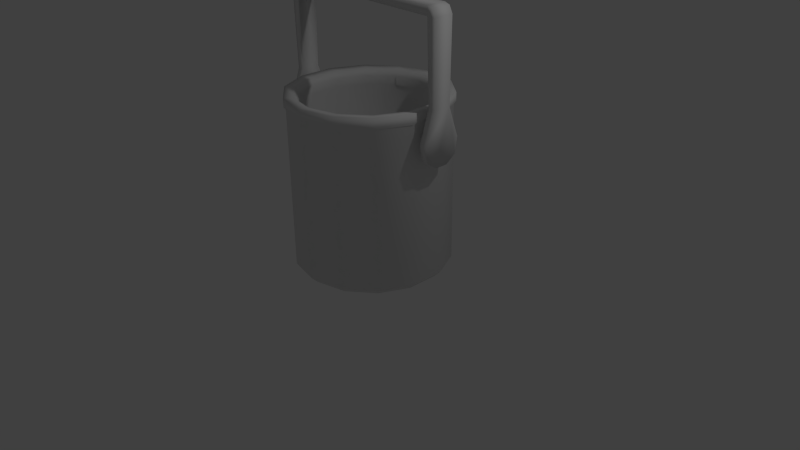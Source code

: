 # Source: melted_metal_picker.blend  (saved by Blender 2.67.0; exported with 4.5.12 LTS)
import bpy
from mathutils import Matrix  # noqa: F401  (used for matrix-valued properties, if any)

bpy.ops.wm.read_factory_settings(use_empty=True)
scene = bpy.context.scene
scene.name = 'Scene'

# ---- collections
col_collection_1 = bpy.data.collections.new('Collection 1'); scene.collection.children.link(col_collection_1)

# ---- materials (node trees are filled in below, after node groups)
mat_rust_diff = bpy.data.materials.new('rust_DIFF')
mat_rust_diff.alpha_threshold = 0.0
mat_rust_diff.use_transparent_shadow = False
mat_rust_diff.roughness = 0.5
mat_rust_diff.line_color = (0.0, 0.0, 0.0, 1.0)
mat_johto = bpy.data.materials.new('johto')
mat_johto.alpha_threshold = 0.0
mat_johto.use_transparent_shadow = False
mat_johto.roughness = 0.5
mat_johto.line_color = (0.0, 0.0, 0.0, 1.0)
mat_kupu = bpy.data.materials.new('kupu')
mat_kupu.alpha_threshold = 0.0
mat_kupu.use_transparent_shadow = False
mat_kupu.diffuse_color = (0.6826, 0.8, 0.4422, 1.0)
mat_kupu.roughness = 0.5
mat_kupu.line_color = (0.0, 0.0, 0.0, 1.0)
mat_valo = bpy.data.materials.new('valo')
mat_valo.alpha_threshold = 0.0
mat_valo.use_transparent_shadow = False
mat_valo.diffuse_color = (0.8, 0.7618, 0.0, 1.0)
mat_valo.roughness = 0.5
mat_valo.line_color = (0.0, 0.0, 0.0, 1.0)

# ---- material node trees

# ---- world
world_world = bpy.data.worlds.new('World'); scene.world = world_world
world_world.color = (0.05088, 0.05088, 0.05088)
world_world.use_sun_shadow = False
world_world.sun_shadow_jitter_overblur = 0.0
world_world.cycles.sampling_method = 'MANUAL'
world_world.cycles.sample_map_resolution = 256

# ---- cameras
cam_camera = bpy.data.cameras.new('Camera')
cam_camera.clip_end = 100.0
cam_camera.lens = 35.0
cam_camera.sensor_width = 32.0
cam_camera.sensor_height = 18.0
cam_camera.ortho_scale = 7.314
cam_camera.dof.focus_distance = 0.0
cam_camera.dof.aperture_fstop = 128.0

# ---- lights
light_lamp = bpy.data.lights.new('Lamp', 'POINT')
light_lamp.transmission_factor = 0.0
light_lamp.cutoff_distance = 30.0
light_lamp.energy = 100.0
light_lamp.shadow_buffer_clip_start = 1.001
light_lamp.shadow_soft_size = 0.1
light_lamp.shadow_maximum_resolution = 0.006
light_lamp.use_absolute_resolution = True
light_lamp.cycles.use_multiple_importance_sampling = False

# ---- meshes
me_melted_metal_picker_holder = bpy.data.meshes.new('melted_metal_picker_holder')
me_melted_metal_picker_holder.from_pydata([(1.105, 0.2522, 1.862), (1.189, 0.2522, 1.862), (1.105, 0.2179, 1.668), (1.189, 0.2179, 1.668), (1.105, 0.08323, 1.57), (1.189, 0.08323, 1.57), (1.105, -0.08323, 1.57), (1.189, -0.08323, 1.57), (1.105, -0.2179, 1.668), (1.189, -0.2179, 1.668), (1.105, -0.2522, 1.862), (1.189, -0.2522, 1.862), (1.193, -0.1172, 2.243), (1.102, -0.1172, 2.243), (1.193, 0.1172, 2.243), (1.102, 0.1172, 2.243), (1.202, -0.13, 3.251), (1.092, -0.13, 3.251), (1.202, 0.13, 3.251), (1.092, 0.13, 3.251), (1.16, -0.13, 3.339), (1.092, -0.13, 3.364), (1.16, 0.13, 3.339), (1.092, 0.13, 3.364), (0.05824, -0.13, 3.364), (0.05824, 0.13, 3.364), (0.04756, -0.05854, 4.227), (0.04756, 0.05854, 4.227), (0.1819, -0.05854, 5.187), (0.1819, -0.05854, 5.07), (0.1819, 0.05854, 5.187), (0.1819, 0.05854, 5.07), (0.2599, -0.05854, 5.132), (0.2599, 0.05854, 5.132), (0.3052, -0.05854, 5.07), (0.3052, 0.05854, 5.07), (-1.105, 0.2522, 1.862), (-1.189, 0.2522, 1.862), (-1.105, 0.2179, 1.668), (-1.189, 0.2179, 1.668), (-1.105, 0.08323, 1.57), (-1.189, 0.08323, 1.57), (-1.105, -0.08323, 1.57), (-1.189, -0.08323, 1.57), (-1.105, -0.2179, 1.668), (-1.189, -0.2179, 1.668), (-1.105, -0.2522, 1.862), (-1.189, -0.2522, 1.862), (-1.193, -0.1172, 2.243), (-1.102, -0.1172, 2.243), (-1.193, 0.1172, 2.243), (-1.102, 0.1172, 2.243), (-1.202, -0.13, 3.251), (-1.092, -0.13, 3.251), (-1.202, 0.13, 3.251), (-1.092, 0.13, 3.251), (-1.16, -0.13, 3.339), (-1.092, -0.13, 3.364), (-1.16, 0.13, 3.339), (-1.092, 0.13, 3.364), (-1.074e-07, -0.13, 3.284), (-1.397e-07, 0.13, 3.284), (-0.05824, -0.13, 3.364), (-0.05824, 0.13, 3.364), (-0.04756, -0.05854, 4.227), (-0.04756, 0.05854, 4.227), (4.746e-08, -0.05854, 4.371), (2.467e-08, 0.05854, 4.371), (5.344e-08, 0.05854, 5.239), (4.866e-08, -0.05854, 5.239), (7.077e-08, 0.05854, 5.122), (6.14e-08, -0.05854, 5.122), (-0.1819, -0.05854, 5.187), (-0.1819, -0.05854, 5.07), (-0.1819, 0.05854, 5.187), (-0.1819, 0.05854, 5.07), (-0.2599, -0.05854, 5.132), (-0.2599, 0.05854, 5.132), (-0.3052, -0.05854, 5.07), (-0.3052, 0.05854, 5.07)], [], [(0, 1, 3, 2), (2, 3, 5, 4), (4, 5, 7, 6), (6, 7, 9, 8), (8, 9, 11, 10), (1, 0, 15, 14), (10, 11, 12, 13), (14, 15, 19, 18), (13, 12, 16, 17), (15, 13, 17, 19), (18, 16, 12, 14), (18, 19, 23, 22), (5, 3, 1, 14, 12, 11, 9, 7), (15, 0, 2, 4, 6, 8, 10, 13), (20, 22, 23, 21), (21, 23, 25, 24), (17, 16, 20, 21), (16, 18, 22, 20), (17, 21, 24, 60), (19, 17, 60, 61), (23, 19, 61, 25), (67, 27, 65), (24, 25, 27, 26), (69, 71, 29, 28), (70, 68, 30, 31), (71, 70, 31, 29), (68, 69, 28, 30), (30, 28, 32, 33), (31, 30, 33, 35), (28, 29, 34, 32), (35, 33, 32, 34), (29, 31, 67, 66), (31, 35, 27, 67), (24, 62, 60), (36, 38, 39, 37), (38, 40, 41, 39), (40, 42, 43, 41), (42, 44, 45, 43), (44, 46, 47, 45), (37, 50, 51, 36), (46, 49, 48, 47), (50, 54, 55, 51), (49, 53, 52, 48), (51, 55, 53, 49), (54, 50, 48, 52), (54, 58, 59, 55), (41, 43, 45, 47, 48, 50, 37, 39), (51, 49, 46, 44, 42, 40, 38, 36), (56, 57, 59, 58), (57, 62, 63, 59), (53, 57, 56, 52), (52, 56, 58, 54), (53, 60, 62, 57), (55, 61, 60, 53), (59, 63, 61, 55), (27, 25, 63, 65), (62, 64, 65, 63), (69, 72, 73, 71), (70, 75, 74, 68), (71, 73, 75, 70), (68, 74, 72, 69), (74, 77, 76, 72), (75, 79, 77, 74), (72, 76, 78, 73), (79, 78, 76, 77), (34, 29, 66, 26), (79, 65, 64, 78), (75, 67, 65, 79), (78, 64, 66, 73), (66, 64, 26), (73, 66, 67, 75), (25, 61, 63), (35, 34, 26, 27), (26, 64, 62, 24)])
me_melted_metal_picker_holder.polygons.foreach_set('use_smooth', [1, 1, 1, 1, 1, 1, 1, 1, 1, 1, 1, 1, 1, 1, 1, 1, 1, 1, 1, 1, 1, 0, 1, 1, 1, 1, 1, 1, 1, 1, 1, 1, 1, 1, 1, 1, 1, 1, 1, 1, 1, 1, 1, 1, 1, 1, 1, 1, 1, 1, 1, 1, 1, 1, 1, 1, 1, 1, 1, 1, 1, 1, 1, 1, 1, 1, 1, 1, 1, 0, 1, 1, 1, 1])
_uv = me_melted_metal_picker_holder.uv_layers.new(name='UVMap')
_uv.uv.foreach_set('vector', [0.2215, 0.1502, 0.2062, 0.1516, 0.1969, 0.1223, 0.21, 0.1142, 0.21, 0.1142, 0.1969, 0.1223, 0.1785, 0.1071, 0.1849, 0.09253, 0.1849, 0.09253, 0.1785, 0.1071, 0.1546, 0.107, 0.1504, 0.09132, 0.1504, 0.09132, 0.1546, 0.107, 0.1353, 0.1221, 0.1221, 0.1121, 0.1221, 0.1121, 0.1353, 0.1221, 0.128, 0.1533, 0.1109, 0.1519, 0.2062, 0.1516, 0.2215, 0.1502, 0.2135, 0.2313, 0.1948, 0.23, 0.1109, 0.1519, 0.128, 0.1533, 0.1439, 0.2279, 0.1252, 0.2302, 0.1948, 0.23, 0.2135, 0.2313, 0.2072, 0.4315, 0.1869, 0.419, 0.1252, 0.2302, 0.1439, 0.2279, 0.1488, 0.4179, 0.1283, 0.4299, 0.8786, 0.02448, 0.8786, 0.06672, 0.6969, 0.06902, 0.6969, 0.02218, 0.1869, 0.419, 0.1488, 0.4179, 0.1439, 0.2279, 0.1948, 0.23, 0.1869, 0.419, 0.2072, 0.4315, 0.1866, 0.4438, 0.1849, 0.4334, 0.1785, 0.1071, 0.1969, 0.1223, 0.2062, 0.1516, 0.1948, 0.23, 0.1439, 0.2279, 0.128, 0.1533, 0.1353, 0.1221, 0.1546, 0.107, 0.8786, 0.02448, 0.9473, 0.0001413, 0.9822, 0.006324, 0.9999, 0.03059, 0.9999, 0.06059, 0.9822, 0.08487, 0.9473, 0.09105, 0.8786, 0.06672, 0.1508, 0.4316, 0.1849, 0.4334, 0.1866, 0.4438, 0.1488, 0.4426, 0.1488, 0.4426, 0.1866, 0.4438, 0.1924, 0.6231, 0.1405, 0.6232, 0.1283, 0.4299, 0.1488, 0.4179, 0.1508, 0.4316, 0.1488, 0.4426, 0.1488, 0.4179, 0.1869, 0.419, 0.1849, 0.4334, 0.1508, 0.4316, 0.1283, 0.4299, 0.1488, 0.4426, 0.1405, 0.6232, 0.1252, 0.6334, 0.6969, 0.02218, 0.6969, 0.06902, 0.5, 0.06902, 0.5, 0.02218, 0.1866, 0.4438, 0.2072, 0.4315, 0.2075, 0.6334, 0.1924, 0.6231, 0.2883, 0.3091, 0.2785, 0.2789, 0.2989, 0.2793, 0.2286, 0.1102, 0.2793, 0.1061, 0.2785, 0.2789, 0.2562, 0.2775, 0.402, 0.4406, 0.4051, 0.4197, 0.4388, 0.4151, 0.4358, 0.436, 0.2867, 0.4325, 0.2865, 0.4505, 0.2588, 0.4422, 0.2602, 0.4245, 0.386, 0.4619, 0.386, 0.4408, 0.4201, 0.4408, 0.4201, 0.4619, 0.2865, 0.4505, 0.2861, 0.4759, 0.2454, 0.4608, 0.2588, 0.4422, 0.2588, 0.4422, 0.2454, 0.4608, 0.2304, 0.4452, 0.2477, 0.4329, 0.2602, 0.4245, 0.2588, 0.4422, 0.2477, 0.4329, 0.2428, 0.4231, 0.4358, 0.436, 0.4388, 0.4151, 0.4608, 0.4183, 0.4511, 0.4283, 0.2428, 0.4231, 0.2477, 0.4329, 0.2304, 0.4452, 0.2218, 0.43, 0.4822, 0.3515, 0.4611, 0.3515, 0.4611, 0.2214, 0.4822, 0.2214, 0.2602, 0.4245, 0.2428, 0.4231, 0.2785, 0.2789, 0.2883, 0.3091, 0.4608, 0.1071, 0.4401, 0.1041, 0.4525, 0.09132, 0.0001322, 0.1481, 0.01265, 0.1124, 0.02555, 0.1209, 0.01542, 0.1499, 0.01265, 0.1124, 0.03844, 0.09152, 0.04435, 0.1063, 0.02555, 0.1209, 0.03844, 0.09152, 0.07297, 0.09132, 0.06826, 0.1069, 0.04435, 0.1063, 0.07297, 0.09132, 0.1006, 0.1129, 0.08708, 0.1226, 0.06826, 0.1069, 0.1006, 0.1129, 0.1106, 0.153, 0.09349, 0.154, 0.08708, 0.1226, 0.01542, 0.1499, 0.02455, 0.2286, 0.005759, 0.2294, 0.0001322, 0.1481, 0.1106, 0.153, 0.09407, 0.2308, 0.07546, 0.228, 0.09349, 0.154, 0.02455, 0.2286, 0.02692, 0.4178, 0.006276, 0.4298, 0.005759, 0.2294, 0.09407, 0.2308, 0.0852, 0.4304, 0.06505, 0.4178, 0.07546, 0.228, 0.1214, 0.02447, 0.3031, 0.02217, 0.3031, 0.06902, 0.1214, 0.06671, 0.02692, 0.4178, 0.02455, 0.2286, 0.07546, 0.228, 0.06505, 0.4178, 0.02692, 0.4178, 0.02854, 0.4322, 0.02647, 0.4426, 0.006276, 0.4298, 0.04435, 0.1063, 0.06826, 0.1069, 0.08708, 0.1226, 0.09349, 0.154, 0.07546, 0.228, 0.02455, 0.2286, 0.01542, 0.1499, 0.02555, 0.1209, 0.1214, 0.02447, 0.1214, 0.06671, 0.05267, 0.09105, 0.01777, 0.08487, 0.0001322, 0.06059, 0.0001329, 0.03059, 0.01777, 0.006316, 0.05268, 0.0001322, 0.06266, 0.4315, 0.06432, 0.4425, 0.02647, 0.4426, 0.02854, 0.4322, 0.06432, 0.4425, 0.06734, 0.6233, 0.01553, 0.6217, 0.02647, 0.4426, 0.0852, 0.4304, 0.06432, 0.4425, 0.06266, 0.4315, 0.06505, 0.4178, 0.06505, 0.4178, 0.06266, 0.4315, 0.02854, 0.4322, 0.02692, 0.4178, 0.0852, 0.4304, 0.08242, 0.6339, 0.06734, 0.6233, 0.06432, 0.4425, 0.3031, 0.02217, 0.5, 0.02218, 0.5, 0.06902, 0.3031, 0.06902, 0.02647, 0.4426, 0.01553, 0.6217, 0.0001324, 0.6315, 0.006276, 0.4298, 0.2785, 0.2789, 0.2793, 0.1061, 0.301, 0.1063, 0.2989, 0.2793, 0.3517, 0.1112, 0.3213, 0.2783, 0.2989, 0.2793, 0.301, 0.1063, 0.402, 0.4406, 0.3709, 0.4266, 0.3739, 0.4058, 0.4051, 0.4197, 0.2867, 0.4325, 0.3134, 0.4252, 0.3143, 0.4429, 0.2865, 0.4505, 0.386, 0.4619, 0.3519, 0.4619, 0.3519, 0.4408, 0.386, 0.4408, 0.2865, 0.4505, 0.3143, 0.4429, 0.3273, 0.4619, 0.2861, 0.4759, 0.3143, 0.4429, 0.3257, 0.4339, 0.3427, 0.4467, 0.3273, 0.4619, 0.3134, 0.4252, 0.3309, 0.4243, 0.3257, 0.4339, 0.3143, 0.4429, 0.3709, 0.4266, 0.3584, 0.4149, 0.3519, 0.4026, 0.3739, 0.4058, 0.3309, 0.4243, 0.3517, 0.4317, 0.3427, 0.4467, 0.3257, 0.4339, 0.4608, 0.4183, 0.4388, 0.4151, 0.4244, 0.2858, 0.4366, 0.2613, 0.3309, 0.4243, 0.2989, 0.2793, 0.3213, 0.2783, 0.3517, 0.4317, 0.3134, 0.4252, 0.2883, 0.3091, 0.2989, 0.2793, 0.3309, 0.4243, 0.3519, 0.4026, 0.4196, 0.2589, 0.4244, 0.2858, 0.3739, 0.4058, 0.4244, 0.2858, 0.4196, 0.2589, 0.4366, 0.2613, 0.4822, 0.09132, 0.4822, 0.2214, 0.4611, 0.2214, 0.4611, 0.09132, 0.2793, 0.1061, 0.2903, 0.09132, 0.301, 0.1063, 0.2428, 0.4231, 0.2218, 0.43, 0.2562, 0.2775, 0.2785, 0.2789, 0.4366, 0.2613, 0.4196, 0.2589, 0.4401, 0.1041, 0.4608, 0.1071])
me_melted_metal_picker_holder.materials.append(mat_rust_diff)
me_melted_metal_picker_holder.materials.append(mat_johto)
me_melted_metal_picker_holder.materials.append(mat_kupu)
me_melted_metal_picker_holder.materials.append(mat_valo)
me_melted_metal_picker_holder.use_remesh_preserve_volume = False
me_melted_metal_picker_holder.use_remesh_preserve_attributes = False
me_melted_metal_picker_holder.use_mirror_vertex_groups = False
me_melted_metal_picker_holder.update()
me_melted_metal_picker_can = bpy.data.meshes.new('melted_metal_picker_can')
me_melted_metal_picker_can.from_pydata([(0.0, 1.0, 0.04093), (7.446e-09, 0.9167, -0.04093), (0.4339, 0.901, 0.04093), (0.3977, 0.8259, -0.04093), (0.7818, 0.6235, 0.04093), (0.7167, 0.5716, -0.04093), (0.9749, 0.2225, 0.04093), (0.8937, 0.204, -0.04093), (0.9749, -0.2225, 0.04093), (0.8937, -0.204, -0.04093), (0.7818, -0.6235, 0.04093), (0.7167, -0.5716, -0.04093), (0.4339, -0.901, 0.04093), (0.3977, -0.8259, -0.04093), (1.51e-07, -1.0, 0.04093), (1.459e-07, -0.9167, -0.04093), (-0.4339, -0.901, 0.04093), (-0.3977, -0.8259, -0.04093), (-0.7818, -0.6235, 0.04093), (-0.7167, -0.5716, -0.04093), (-0.9749, -0.2225, 0.04093), (-0.8937, -0.204, -0.04093), (-0.9749, 0.2225, 0.04093), (-0.8937, 0.204, -0.04093), (-0.7818, 0.6235, 0.04093), (-0.7167, 0.5716, -0.04093), (-0.4339, 0.901, 0.04093), (-0.3977, 0.8259, -0.04093), (1.098e-08, 0.8767, -0.02857), (0.3804, 0.7899, -0.02857), (0.6855, 0.5466, -0.02857), (0.8547, 0.1951, -0.02857), (0.8547, -0.1951, -0.02857), (0.6855, -0.5466, -0.02857), (0.3804, -0.7899, -0.02857), (1.434e-07, -0.8767, -0.02857), (-0.3804, -0.7899, -0.02857), (-0.6855, -0.5466, -0.02857), (-0.8547, -0.1951, -0.02857), (-0.8547, 0.1951, -0.02857), (-0.6855, 0.5466, -0.02857), (-0.3804, 0.7899, -0.02857), (7.173e-08, 0.1848, -0.2396), (0.08018, 0.1665, -0.2396), (0.1445, 0.1152, -0.2396), (0.1802, 0.04112, -0.2396), (0.1802, -0.04112, -0.2396), (0.1445, -0.1152, -0.2396), (0.08018, -0.1665, -0.2396), (9.964e-08, -0.1848, -0.2396), (-0.08018, -0.1665, -0.2396), (-0.1445, -0.1152, -0.2396), (-0.1802, -0.04112, -0.2396), (-0.1802, 0.04112, -0.2396), (-0.1445, 0.1152, -0.2396), (-0.08018, 0.1665, -0.2396), (-1.465e-07, 1.0, 2.06), (0.4339, 0.901, 2.06), (0.7818, 0.6235, 2.06), (0.9749, 0.2225, 2.06), (0.9749, -0.2225, 2.06), (0.7818, -0.6235, 2.06), (0.4339, -0.901, 2.06), (4.531e-09, -1.0, 2.06), (-0.4339, -0.901, 2.06), (-0.7818, -0.6235, 2.06), (-0.9749, -0.2225, 2.06), (-0.9749, 0.2225, 2.06), (-0.7818, 0.6235, 2.06), (-0.4339, 0.901, 2.06), (-1.355e-07, 0.8767, 1.991), (0.3804, 0.7899, 1.991), (0.6855, 0.5466, 1.991), (0.8547, 0.1951, 1.991), (0.8547, -0.1951, 1.991), (0.6855, -0.5466, 1.991), (0.3804, -0.7899, 1.991), (-3.101e-09, -0.8767, 1.991), (-0.3804, -0.7899, 1.991), (-0.6855, -0.5466, 1.991), (-0.8547, -0.1951, 1.991), (-0.8547, 0.1951, 1.991), (-0.6855, 0.5466, 1.991), (-0.3804, 0.7899, 1.991), (-4.142e-08, 0.8978, 2.188), (0.3895, 0.8089, 2.188), (0.7019, 0.5598, 2.188), (0.8753, 0.1998, 2.188), (0.8753, -0.1998, 2.188), (0.7019, -0.5598, 2.188), (0.3895, -0.8089, 2.188), (-1.021e-08, -0.8978, 2.188), (-0.3895, -0.8089, 2.188), (-0.7019, -0.5598, 2.188), (-0.8753, -0.1998, 2.188), (-0.8753, 0.1998, 2.188), (-0.7019, 0.5598, 2.188), (-0.3895, 0.8089, 2.188), (-5.021e-08, 0.8412, 2.119), (0.365, 0.7579, 2.119), (0.6577, 0.5245, 2.119), (0.8201, 0.1872, 2.119), (0.8201, -0.1872, 2.119), (0.6577, -0.5245, 2.119), (0.365, -0.7579, 2.119), (-1.357e-08, -0.8412, 2.119), (-0.365, -0.7579, 2.119), (-0.6577, -0.5245, 2.119), (-0.8201, -0.1872, 2.119), (-0.8201, 0.1872, 2.119), (-0.6577, 0.5245, 2.119), (-0.365, 0.7579, 2.119), (-6.996e-08, 1.026, 2.091), (0.4451, 0.9244, 2.091), (0.8021, 0.6397, 2.091), (1.0, 0.2283, 2.091), (1.0, -0.2283, 2.091), (0.8021, -0.6397, 2.091), (0.4451, -0.9244, 2.091), (3.232e-10, -1.026, 2.091), (-0.4451, -0.9244, 2.091), (-0.8021, -0.6397, 2.091), (-1.0, -0.2283, 2.091), (-1.0, 0.2283, 2.091), (-0.8021, 0.6397, 2.091), (-0.4451, 0.9244, 2.091), (-7.259e-08, 1.026, 2.199), (0.4451, 0.9244, 2.199), (0.8021, 0.6397, 2.199), (1.0, 0.2283, 2.199), (1.0, -0.2283, 2.199), (0.8021, -0.6397, 2.199), (0.4451, -0.9244, 2.199), (-3.053e-09, -1.026, 2.199), (-0.4451, -0.9244, 2.199), (-0.8021, -0.6397, 2.199), (-1.0, -0.2283, 2.199), (-1.0, 0.2283, 2.199), (-0.8021, 0.6397, 2.199), (-0.4451, 0.9244, 2.199), (1.13, 0.1517, 1.794), (0.929, 0.1517, 1.794), (-1.121, 0.1517, 1.794), (-0.9195, 0.1517, 1.794), (-1.121, 0.04687, 1.65), (-0.9195, 0.04687, 1.65), (-1.121, -0.1227, 1.705), (-0.9195, -0.1227, 1.705), (-1.121, -0.1227, 1.883), (-0.9195, -0.1227, 1.883), (-1.121, 0.04687, 1.939), (-0.9195, 0.04687, 1.939), (0.929, 0.04687, 1.65), (1.13, 0.04687, 1.65), (0.929, -0.1227, 1.705), (1.13, -0.1227, 1.705), (0.929, -0.1227, 1.883), (1.13, -0.1227, 1.883), (0.929, 0.04687, 1.939), (1.13, 0.04687, 1.939)], [], [(0, 2, 3, 1), (2, 4, 5, 3), (4, 6, 7, 5), (6, 8, 9, 7), (8, 10, 11, 9), (10, 12, 13, 11), (12, 14, 15, 13), (14, 16, 17, 15), (16, 18, 19, 17), (18, 20, 21, 19), (20, 22, 23, 21), (22, 24, 25, 23), (27, 55, 54, 25), (26, 0, 1, 27), (24, 26, 27, 25), (38, 80, 79, 37), (28, 41, 40, 39, 38, 37, 36, 35, 34, 33, 32, 31, 30, 29), (16, 64, 65, 18), (2, 57, 58, 4), (26, 69, 56, 0), (32, 74, 73, 31), (37, 79, 78, 36), (12, 62, 63, 14), (28, 70, 83, 41), (22, 67, 68, 24), (31, 73, 72, 30), (8, 60, 61, 10), (36, 78, 77, 35), (41, 83, 82, 40), (18, 65, 66, 20), (43, 44, 45, 46, 47, 48, 49, 50, 51, 52, 53, 54, 55, 42), (3, 43, 42, 1), (23, 53, 52, 21), (19, 51, 50, 17), (15, 49, 48, 13), (11, 47, 46, 9), (7, 45, 44, 5), (1, 42, 55, 27), (25, 54, 53, 23), (21, 52, 51, 19), (17, 50, 49, 15), (13, 48, 47, 11), (9, 46, 45, 7), (5, 44, 43, 3), (72, 100, 99, 71), (77, 105, 104, 76), (82, 110, 109, 81), (85, 127, 126, 84), (90, 132, 131, 89), (71, 99, 98, 70), (76, 104, 103, 75), (81, 109, 108, 80), (95, 137, 136, 94), (60, 116, 117, 61), (65, 121, 122, 66), (75, 103, 102, 74), (80, 108, 107, 79), (89, 131, 130, 88), (33, 75, 74, 32), (6, 59, 60, 8), (0, 56, 57, 2), (20, 66, 67, 22), (39, 81, 80, 38), (10, 61, 62, 12), (34, 76, 75, 33), (29, 71, 70, 28), (24, 68, 69, 26), (14, 63, 64, 16), (40, 82, 81, 39), (35, 77, 76, 34), (30, 72, 71, 29), (4, 58, 59, 6), (88, 102, 103, 89), (86, 100, 101, 87), (97, 111, 98, 84), (95, 109, 110, 96), (93, 107, 108, 94), (91, 105, 106, 92), (89, 103, 104, 90), (87, 101, 102, 88), (85, 99, 100, 86), (96, 110, 111, 97), (84, 98, 99, 85), (94, 108, 109, 95), (92, 106, 107, 93), (90, 104, 105, 91), (94, 136, 135, 93), (59, 115, 116, 60), (64, 120, 121, 65), (83, 111, 110, 82), (78, 106, 105, 77), (73, 101, 100, 72), (69, 125, 112, 56), (88, 130, 129, 87), (93, 135, 134, 92), (70, 98, 111, 83), (79, 107, 106, 78), (74, 102, 101, 73), (58, 114, 115, 59), (84, 126, 139, 97), (116, 130, 131, 117), (121, 135, 136, 122), (115, 129, 130, 116), (120, 134, 135, 121), (125, 139, 126, 112), (114, 128, 129, 115), (122, 136, 137, 123), (117, 131, 132, 118), (112, 126, 127, 113), (123, 137, 138, 124), (118, 132, 133, 119), (113, 127, 128, 114), (124, 138, 139, 125), (119, 133, 134, 120), (66, 122, 123, 67), (61, 117, 118, 62), (96, 138, 137, 95), (56, 112, 113, 57), (91, 133, 132, 90), (86, 128, 127, 85), (67, 123, 124, 68), (62, 118, 119, 63), (97, 139, 138, 96), (57, 113, 114, 58), (92, 134, 133, 91), (87, 129, 128, 86), (68, 124, 125, 69), (63, 119, 120, 64), (141, 152, 154, 156, 158), (154, 155, 157, 156), (142, 143, 145, 144), (156, 157, 159, 158), (153, 140, 159, 157, 155), (144, 145, 147, 146), (158, 159, 140, 141), (141, 140, 153, 152), (146, 147, 149, 148), (145, 143, 151, 149, 147), (150, 151, 143, 142), (148, 149, 151, 150), (152, 153, 155, 154), (142, 144, 146, 148, 150)])
me_melted_metal_picker_can.polygons.foreach_set('use_smooth', [True] * 142)
_uv = me_melted_metal_picker_can.uv_layers.new(name='UVMap')
_uv.uv.foreach_set('vector', [0.04761, 0.2197, 0.04624, 0.1706, 0.03268, 0.1711, 0.03395, 0.22, 0.04624, 0.1706, 0.04384, 0.1217, 0.03042, 0.1227, 0.03268, 0.1711, 0.04384, 0.1217, 0.03942, 0.07315, 0.02634, 0.07502, 0.03042, 0.1227, 0.03942, 0.07315, 0.02981, 0.02323, 0.01695, 0.02802, 0.02634, 0.07502, 0.01503, 0.7314, 0.02708, 0.6756, 0.01239, 0.6731, 0.0001338, 0.7255, 0.02708, 0.6756, 0.0336, 0.6229, 0.01923, 0.6214, 0.01239, 0.6731, 0.0336, 0.6229, 0.03816, 0.5713, 0.02394, 0.5702, 0.01923, 0.6214, 0.03816, 0.5713, 0.04163, 0.5202, 0.0275, 0.5194, 0.02394, 0.5702, 0.04163, 0.5202, 0.04428, 0.4694, 0.03023, 0.4689, 0.0275, 0.5194, 0.04428, 0.4694, 0.04624, 0.4189, 0.03226, 0.4186, 0.03023, 0.4689, 0.04624, 0.4189, 0.04754, 0.3687, 0.03364, 0.3685, 0.03226, 0.4186, 0.04754, 0.3687, 0.0482, 0.3188, 0.03438, 0.3188, 0.03364, 0.3685, 0.5632, 0.3792, 0.4754, 0.3593, 0.4711, 0.368, 0.5416, 0.424, 0.04824, 0.2691, 0.04761, 0.2197, 0.03395, 0.22, 0.03449, 0.2693, 0.0482, 0.3188, 0.04824, 0.2691, 0.03449, 0.2693, 0.03438, 0.3188, 0.6257, 0.0001345, 0.6257, 0.2422, 0.6725, 0.2422, 0.6725, 0.0001344, 0.5449, 0.5233, 0.5157, 0.4867, 0.4736, 0.4665, 0.4268, 0.4665, 0.3846, 0.4867, 0.3555, 0.5233, 0.3451, 0.5689, 0.3555, 0.6145, 0.3846, 0.6511, 0.4268, 0.6714, 0.4736, 0.6714, 0.5157, 0.6511, 0.5449, 0.6145, 0.5553, 0.5689, 0.04163, 0.5202, 0.2788, 0.5315, 0.2798, 0.4776, 0.04428, 0.4694, 0.04624, 0.1706, 0.2761, 0.161, 0.2748, 0.1086, 0.04384, 0.1217, 0.04824, 0.2691, 0.279, 0.2656, 0.2776, 0.2133, 0.04761, 0.2197, 0.9063, 0.0001338, 0.9063, 0.2422, 0.9531, 0.2422, 0.9531, 0.0001338, 0.6725, 0.0001344, 0.6725, 0.2422, 0.7192, 0.2422, 0.7192, 0.0001343, 0.0336, 0.6229, 0.2762, 0.6413, 0.2775, 0.586, 0.03816, 0.5713, 0.4386, 0.0001345, 0.4386, 0.2422, 0.4854, 0.2422, 0.4854, 0.0001345, 0.04754, 0.3687, 0.2804, 0.371, 0.2799, 0.3182, 0.0482, 0.3188, 0.9531, 0.0001338, 0.9531, 0.2422, 0.9999, 0.2422, 0.9999, 0.0001338, 0.01503, 0.7314, 0.276, 0.7572, 0.2758, 0.6976, 0.02708, 0.6756, 0.7192, 0.0001343, 0.7192, 0.2422, 0.766, 0.2422, 0.766, 0.0001341, 0.4854, 0.0001345, 0.4854, 0.2422, 0.5322, 0.2422, 0.5322, 0.0001346, 0.04428, 0.4694, 0.2798, 0.4776, 0.2804, 0.4241, 0.04624, 0.4189, 0.4713, 0.3408, 0.4638, 0.3347, 0.4543, 0.3325, 0.4448, 0.3346, 0.4372, 0.3406, 0.4329, 0.3493, 0.4329, 0.359, 0.437, 0.3678, 0.4446, 0.3739, 0.454, 0.3761, 0.4635, 0.374, 0.4711, 0.368, 0.4754, 0.3593, 0.4754, 0.3496, 0.5416, 0.2846, 0.4713, 0.3408, 0.4754, 0.3496, 0.5632, 0.3294, 0.5027, 0.4551, 0.4635, 0.374, 0.454, 0.3761, 0.4542, 0.4662, 0.4056, 0.4551, 0.4446, 0.3739, 0.437, 0.3678, 0.3667, 0.4241, 0.3451, 0.3792, 0.4329, 0.359, 0.4329, 0.3493, 0.3451, 0.3294, 0.3667, 0.2845, 0.4372, 0.3406, 0.4448, 0.3346, 0.4056, 0.2535, 0.4542, 0.2424, 0.4543, 0.3325, 0.4638, 0.3347, 0.5027, 0.2535, 0.5632, 0.3294, 0.4754, 0.3496, 0.4754, 0.3593, 0.5632, 0.3792, 0.5416, 0.424, 0.4711, 0.368, 0.4635, 0.374, 0.5027, 0.4551, 0.4542, 0.4662, 0.454, 0.3761, 0.4446, 0.3739, 0.4056, 0.4551, 0.3667, 0.4241, 0.437, 0.3678, 0.4329, 0.359, 0.3451, 0.3792, 0.3451, 0.3294, 0.4329, 0.3493, 0.4372, 0.3406, 0.3667, 0.2845, 0.4056, 0.2535, 0.4448, 0.3346, 0.4543, 0.3325, 0.4542, 0.2424, 0.5027, 0.2535, 0.4638, 0.3347, 0.4713, 0.3408, 0.5416, 0.2846, 0.3372, 0.1081, 0.3196, 0.1082, 0.321, 0.1601, 0.3387, 0.1598, 0.3431, 0.5878, 0.3246, 0.5873, 0.3238, 0.6421, 0.3425, 0.6423, 0.3436, 0.3177, 0.3255, 0.3179, 0.3262, 0.3711, 0.3445, 0.3711, 0.3095, 0.1603, 0.2936, 0.1604, 0.2952, 0.2126, 0.3111, 0.2125, 0.3116, 0.6418, 0.2949, 0.6413, 0.2945, 0.6973, 0.3117, 0.6972, 0.3387, 0.1598, 0.321, 0.1601, 0.3227, 0.2124, 0.3405, 0.212, 0.3425, 0.6423, 0.3238, 0.6421, 0.3242, 0.697, 0.3428, 0.6968, 0.3445, 0.3711, 0.3262, 0.3711, 0.3265, 0.4247, 0.3448, 0.4249, 0.3144, 0.371, 0.2983, 0.3708, 0.2983, 0.4241, 0.3146, 0.4245, 0.276, 0.7572, 0.2812, 0.758, 0.2808, 0.6976, 0.2758, 0.6976, 0.2798, 0.4776, 0.2846, 0.4777, 0.2852, 0.4242, 0.2804, 0.4241, 0.3428, 0.6968, 0.3242, 0.697, 0.3273, 0.7503, 0.3448, 0.7505, 0.3448, 0.4249, 0.3265, 0.4247, 0.3262, 0.4786, 0.3446, 0.479, 0.3117, 0.6972, 0.2945, 0.6973, 0.2967, 0.7579, 0.3152, 0.7529, 0.8596, 0.0001338, 0.8596, 0.2422, 0.9063, 0.2422, 0.9063, 0.0001338, 0.03942, 0.07315, 0.2743, 0.05581, 0.2743, 0.0008609, 0.02981, 0.02323, 0.04761, 0.2197, 0.2776, 0.2133, 0.2761, 0.161, 0.04624, 0.1706, 0.04624, 0.4189, 0.2804, 0.4241, 0.2804, 0.371, 0.04754, 0.3687, 0.5789, 0.0001346, 0.5789, 0.2422, 0.6257, 0.2422, 0.6257, 0.0001345, 0.02708, 0.6756, 0.2758, 0.6976, 0.2762, 0.6413, 0.0336, 0.6229, 0.8128, 0.000134, 0.8128, 0.2422, 0.8596, 0.2422, 0.8596, 0.0001338, 0.3918, 0.0001345, 0.3918, 0.2422, 0.4386, 0.2422, 0.4386, 0.0001345, 0.0482, 0.3188, 0.2799, 0.3182, 0.279, 0.2656, 0.04824, 0.2691, 0.03816, 0.5713, 0.2775, 0.586, 0.2788, 0.5315, 0.04163, 0.5202, 0.5322, 0.0001346, 0.5322, 0.2422, 0.5789, 0.2422, 0.5789, 0.0001346, 0.766, 0.0001341, 0.766, 0.2422, 0.8128, 0.2422, 0.8128, 0.000134, 0.3451, 0.0001344, 0.3451, 0.2422, 0.3918, 0.2422, 0.3918, 0.0001345, 0.04384, 0.1217, 0.2748, 0.1086, 0.2743, 0.05581, 0.03942, 0.07315, 0.3152, 0.7529, 0.3273, 0.7503, 0.3242, 0.697, 0.3117, 0.6972, 0.3081, 0.1082, 0.3196, 0.1082, 0.3189, 0.05649, 0.3073, 0.05615, 0.3126, 0.265, 0.3243, 0.2649, 0.3227, 0.2124, 0.3111, 0.2125, 0.3144, 0.371, 0.3262, 0.3711, 0.3255, 0.3179, 0.3137, 0.3179, 0.3142, 0.4783, 0.3262, 0.4786, 0.3265, 0.4247, 0.3146, 0.4245, 0.3125, 0.5869, 0.3246, 0.5873, 0.3255, 0.5328, 0.3135, 0.5324, 0.3117, 0.6972, 0.3242, 0.697, 0.3238, 0.6421, 0.3116, 0.6418, 0.3073, 0.05615, 0.3189, 0.05649, 0.3206, 0.006901, 0.3097, 0.004896, 0.3095, 0.1603, 0.321, 0.1601, 0.3196, 0.1082, 0.3081, 0.1082, 0.3137, 0.3179, 0.3255, 0.3179, 0.3243, 0.2649, 0.3126, 0.265, 0.3111, 0.2125, 0.3227, 0.2124, 0.321, 0.1601, 0.3095, 0.1603, 0.3146, 0.4245, 0.3265, 0.4247, 0.3262, 0.3711, 0.3144, 0.371, 0.3135, 0.5324, 0.3255, 0.5328, 0.3262, 0.4786, 0.3142, 0.4783, 0.3116, 0.6418, 0.3238, 0.6421, 0.3246, 0.5873, 0.3125, 0.5869, 0.3146, 0.4245, 0.2983, 0.4241, 0.2979, 0.4777, 0.3142, 0.4783, 0.2743, 0.05581, 0.2792, 0.05583, 0.2795, 0.0001338, 0.2743, 0.0008609, 0.2788, 0.5315, 0.2836, 0.5317, 0.2846, 0.4777, 0.2798, 0.4776, 0.3422, 0.2647, 0.3243, 0.2649, 0.3255, 0.3179, 0.3436, 0.3177, 0.344, 0.5333, 0.3255, 0.5328, 0.3246, 0.5873, 0.3431, 0.5878, 0.3367, 0.05687, 0.3189, 0.05649, 0.3196, 0.1082, 0.3372, 0.1081, 0.279, 0.2656, 0.2837, 0.2656, 0.2823, 0.2132, 0.2776, 0.2133, 0.3097, 0.004896, 0.2941, 0.0005016, 0.2921, 0.05573, 0.3073, 0.05615, 0.3142, 0.4783, 0.2979, 0.4777, 0.297, 0.5318, 0.3135, 0.5324, 0.3405, 0.212, 0.3227, 0.2124, 0.3243, 0.2649, 0.3422, 0.2647, 0.3446, 0.479, 0.3262, 0.4786, 0.3255, 0.5328, 0.344, 0.5333, 0.3378, 0.006259, 0.3206, 0.006901, 0.3189, 0.05649, 0.3367, 0.05687, 0.2748, 0.1086, 0.2795, 0.1086, 0.2792, 0.05583, 0.2743, 0.05581, 0.3111, 0.2125, 0.2952, 0.2126, 0.2966, 0.2651, 0.3126, 0.265, 0.2812, 0.758, 0.2967, 0.7579, 0.2945, 0.6973, 0.2808, 0.6976, 0.2846, 0.4777, 0.2979, 0.4777, 0.2983, 0.4241, 0.2852, 0.4242, 0.2792, 0.05583, 0.2921, 0.05573, 0.2941, 0.0005016, 0.2795, 0.0001338, 0.2836, 0.5317, 0.297, 0.5318, 0.2979, 0.4777, 0.2846, 0.4777, 0.2837, 0.2656, 0.2966, 0.2651, 0.2952, 0.2126, 0.2823, 0.2132, 0.2795, 0.1086, 0.2923, 0.1082, 0.2921, 0.05573, 0.2792, 0.05583, 0.2852, 0.4242, 0.2983, 0.4241, 0.2983, 0.3708, 0.2852, 0.371, 0.2808, 0.6976, 0.2945, 0.6973, 0.2949, 0.6413, 0.2812, 0.6414, 0.2823, 0.2132, 0.2952, 0.2126, 0.2936, 0.1604, 0.2808, 0.1609, 0.2852, 0.371, 0.2983, 0.3708, 0.2977, 0.3178, 0.2847, 0.3181, 0.2812, 0.6414, 0.2949, 0.6413, 0.2959, 0.5862, 0.2824, 0.5862, 0.2808, 0.1609, 0.2936, 0.1604, 0.2923, 0.1082, 0.2795, 0.1086, 0.2847, 0.3181, 0.2977, 0.3178, 0.2966, 0.2651, 0.2837, 0.2656, 0.2824, 0.5862, 0.2959, 0.5862, 0.297, 0.5318, 0.2836, 0.5317, 0.2804, 0.4241, 0.2852, 0.4242, 0.2852, 0.371, 0.2804, 0.371, 0.2758, 0.6976, 0.2808, 0.6976, 0.2812, 0.6414, 0.2762, 0.6413, 0.3137, 0.3179, 0.2977, 0.3178, 0.2983, 0.3708, 0.3144, 0.371, 0.2776, 0.2133, 0.2823, 0.2132, 0.2808, 0.1609, 0.2761, 0.161, 0.3125, 0.5869, 0.2959, 0.5862, 0.2949, 0.6413, 0.3116, 0.6418, 0.3081, 0.1082, 0.2923, 0.1082, 0.2936, 0.1604, 0.3095, 0.1603, 0.2804, 0.371, 0.2852, 0.371, 0.2847, 0.3181, 0.2799, 0.3182, 0.2762, 0.6413, 0.2812, 0.6414, 0.2824, 0.5862, 0.2775, 0.586, 0.3126, 0.265, 0.2966, 0.2651, 0.2977, 0.3178, 0.3137, 0.3179, 0.2761, 0.161, 0.2808, 0.1609, 0.2795, 0.1086, 0.2748, 0.1086, 0.3135, 0.5324, 0.297, 0.5318, 0.2959, 0.5862, 0.3125, 0.5869, 0.3073, 0.05615, 0.2921, 0.05573, 0.2923, 0.1082, 0.3081, 0.1082, 0.2799, 0.3182, 0.2847, 0.3181, 0.2837, 0.2656, 0.279, 0.2656, 0.2775, 0.586, 0.2824, 0.5862, 0.2836, 0.5317, 0.2788, 0.5315, 0.0, 0.0, 0.0, 0.0, 0.0, 0.0, 0.0, 0.0, 0.0, 0.0, 0.0, 0.0, 0.0, 0.0, 0.0, 0.0, 0.0, 0.0, 0.0, 0.0, 0.0, 0.0, 0.0, 0.0, 0.0, 0.0, 0.0, 0.0, 0.0, 0.0, 0.0, 0.0, 0.0, 0.0, 0.0, 0.0, 0.0, 0.0, 0.0, 0.0, 0.0, 0.0, 0.0, 0.0, 0.0, 0.0, 0.0, 0.0, 0.0, 0.0, 0.0, 0.0, 0.0, 0.0, 0.0, 0.0, 0.0, 0.0, 0.0, 0.0, 0.0, 0.0, 0.0, 0.0, 0.0, 0.0, 0.0, 0.0, 0.0, 0.0, 0.0, 0.0, 0.0, 0.0, 0.0, 0.0, 0.0, 0.0, 0.0, 0.0, 0.0, 0.0, 0.0, 0.0, 0.0, 0.0, 0.0, 0.0, 0.0, 0.0, 0.0, 0.0, 0.0, 0.0, 0.0, 0.0, 0.0, 0.0, 0.0, 0.0, 0.0, 0.0, 0.0, 0.0, 0.0, 0.0, 0.0, 0.0, 0.0, 0.0, 0.0, 0.0, 0.0, 0.0, 0.0, 0.0, 0.0, 0.0, 0.0, 0.0])
me_melted_metal_picker_can.materials.append(mat_rust_diff)
me_melted_metal_picker_can.materials.append(mat_johto)
me_melted_metal_picker_can.materials.append(mat_kupu)
me_melted_metal_picker_can.materials.append(mat_valo)
me_melted_metal_picker_can.use_remesh_preserve_volume = False
me_melted_metal_picker_can.use_remesh_preserve_attributes = False
me_melted_metal_picker_can.use_mirror_vertex_groups = False
me_melted_metal_picker_can.update()
me_melted_metal_picker_rope = bpy.data.meshes.new('melted_metal_picker_rope')
me_melted_metal_picker_rope.from_pydata([(2.433e-08, 0.0, 4.95), (0.1002, 0.0, 4.983), (0.1002, 0.0, 5.047), (1.46e-08, 0.0, 5.079), (-0.1002, 0.0, 5.047), (-0.1002, 0.0, 4.983), (7.518e-09, 0.3065, 5.173), (0.1002, 0.2758, 5.183), (0.1002, 0.2145, 5.203), (4.511e-09, 0.1839, 5.213), (-0.1002, 0.2145, 5.203), (-0.1002, 0.2758, 5.183), (-1.927e-08, 0.1556, 5.502), (0.08229, 0.14, 5.507), (0.1002, 0.1326, 5.455), (-1.181e-08, 0.1136, 5.429), (-0.1002, 0.1326, 5.455), (-0.08229, 0.14, 5.507), (-1.927e-08, -0.1556, 5.502), (0.08229, -0.14, 5.507), (0.1002, -0.1326, 5.455), (-1.181e-08, -0.1136, 5.429), (-0.1002, -0.1326, 5.455), (-0.08229, -0.14, 5.507), (7.518e-09, -0.3065, 5.173), (0.1002, -0.2758, 5.183), (0.1002, -0.2145, 5.203), (4.511e-09, -0.1839, 5.213), (-0.1002, -0.2145, 5.203), (-0.1002, -0.2758, 5.183), (-0.02339, 0.04857, 5.575), (-1.574e-08, -0.05391, 5.575), (-0.04215, -0.03361, 5.575), (-0.05256, 0.012, 5.575), (0.02339, 0.04857, 5.575), (0.05256, 0.012, 5.575), (0.04215, -0.03361, 5.575), (5.354e-10, -0.05391, 7.207), (-0.04215, -0.03361, 7.207), (-0.05256, 0.012, 7.207), (-0.02339, 0.04857, 7.207), (0.02339, 0.04857, 7.207), (0.05256, 0.012, 7.207), (0.04215, -0.03361, 7.207), (5.354e-10, -0.05391, 9.207), (-0.04215, -0.03361, 9.207), (-0.05256, 0.012, 9.207), (-0.02339, 0.04857, 9.207), (0.02339, 0.04857, 9.207), (0.05256, 0.012, 9.207), (0.04215, -0.03361, 9.207), (5.354e-10, -0.05391, 11.21), (-0.04215, -0.03361, 11.21), (-0.05256, 0.012, 11.21), (-0.02339, 0.04857, 11.21), (0.02339, 0.04857, 11.21), (0.05256, 0.012, 11.21), (0.04215, -0.03361, 11.21), (5.354e-10, -0.05391, 13.21), (-0.04215, -0.03361, 13.21), (-0.05256, 0.012, 13.21), (-0.02339, 0.04857, 13.21), (0.02339, 0.04857, 13.21), (0.05256, 0.012, 13.21), (0.04215, -0.03361, 13.21), (5.354e-10, -0.05391, 15.21), (-0.04215, -0.03361, 15.21), (-0.05256, 0.012, 15.21), (-0.02339, 0.04857, 15.21), (0.02339, 0.04857, 15.21), (0.05256, 0.012, 15.21), (0.04215, -0.03361, 15.21), (5.354e-10, -0.05391, 20.21), (-0.04215, -0.03361, 20.21), (-0.05256, 0.012, 20.21), (-0.02339, 0.04857, 20.21), (0.02339, 0.04857, 20.21), (0.05256, 0.012, 20.21), (0.04215, -0.03361, 20.21)], [], [(0, 6, 7, 1), (1, 7, 8, 2), (2, 8, 9, 3), (3, 9, 10, 4), (4, 10, 11, 5), (0, 5, 11, 6), (6, 12, 13, 7), (7, 13, 14, 8), (8, 14, 15, 9), (9, 15, 16, 10), (10, 16, 17, 11), (11, 17, 12, 6), (18, 19, 36, 31), (13, 19, 20, 14), (14, 20, 21, 15), (15, 21, 22, 16), (16, 22, 23, 17), (17, 23, 32, 33), (18, 24, 25, 19), (19, 25, 26, 20), (20, 26, 27, 21), (21, 27, 28, 22), (22, 28, 29, 23), (23, 29, 24, 18), (24, 0, 1, 25), (25, 1, 2, 26), (26, 2, 3, 27), (27, 3, 4, 28), (28, 4, 5, 29), (29, 5, 0, 24), (31, 37, 38, 32), (32, 38, 39, 33), (13, 12, 30, 34), (34, 41, 42, 35), (35, 42, 43, 36), (36, 43, 37, 31), (12, 17, 33, 30), (30, 40, 41, 34), (23, 18, 31, 32), (33, 39, 40, 30), (19, 13, 34, 35, 36), (42, 41, 48, 49), (39, 38, 45, 46), (43, 42, 49, 50), (41, 40, 47, 48), (38, 37, 44, 45), (37, 43, 50, 44), (40, 39, 46, 47), (49, 48, 55, 56), (45, 44, 51, 52), (48, 47, 54, 55), (44, 50, 57, 51), (47, 46, 53, 54), (50, 49, 56, 57), (46, 45, 52, 53), (52, 51, 58, 59), (55, 54, 61, 62), (51, 57, 64, 58), (54, 53, 60, 61), (57, 56, 63, 64), (53, 52, 59, 60), (56, 55, 62, 63), (62, 61, 68, 69), (58, 64, 71, 65), (61, 60, 67, 68), (64, 63, 70, 71), (60, 59, 66, 67), (63, 62, 69, 70), (59, 58, 65, 66), (65, 71, 78, 72), (68, 67, 74, 75), (71, 70, 77, 78), (67, 66, 73, 74), (70, 69, 76, 77), (66, 65, 72, 73), (69, 68, 75, 76)])
me_melted_metal_picker_rope.polygons.foreach_set('use_smooth', [True] * 76)
_uv = me_melted_metal_picker_rope.uv_layers.new(name='UVMap')
_uv.uv.foreach_set('vector', [-0.1123, -0.9685, -0.03916, -0.9999, -0.04269, -0.9761, -0.0909, -0.9578, -0.0909, -0.9578, -0.04269, -0.9761, -0.04452, -0.9676, -0.08273, -0.952, -0.08273, -0.952, -0.04452, -0.9676, -0.04698, -0.9514, -0.0691, -0.9448, 0.14, -0.9359, 0.117, -0.9152, 0.09541, -0.918, 0.1356, -0.957, 0.1356, -0.957, 0.09541, -0.918, 0.08209, -0.9214, 0.1344, -0.971, 0.1309, -0.9999, 0.1344, -0.971, 0.08209, -0.9214, 0.05055, -0.9309, -0.03916, -0.9999, 0.01223, -0.9419, -0.0042, -0.9337, -0.04269, -0.9761, -0.04269, -0.9761, -0.0042, -0.9337, -0.01462, -0.9365, -0.04452, -0.9676, -0.04452, -0.9676, -0.01462, -0.9365, -0.03164, -0.9331, -0.04698, -0.9514, 0.117, -0.9152, 0.1271, -0.8843, 0.117, -0.8629, 0.09541, -0.918, 0.09541, -0.918, 0.117, -0.8629, 0.1146, -0.8497, 0.08209, -0.9214, 0.08209, -0.9214, 0.1146, -0.8497, 0.09495, -0.8346, 0.05055, -0.9309, -0.03262, -0.8716, -0.03194, -0.89, -0.005512, -0.8955, -0.004246, -0.8841, -0.0042, -0.9337, -0.03194, -0.89, -0.03849, -0.8976, -0.01462, -0.9365, -0.01462, -0.9365, -0.03849, -0.8976, -0.04602, -0.9137, -0.03164, -0.9331, 0.1271, -0.8843, 0.1613, -0.8869, 0.1766, -0.8722, 0.117, -0.8629, 0.117, -0.8629, 0.1766, -0.8722, 0.1822, -0.8589, 0.1146, -0.8497, 0.1146, -0.8497, 0.1822, -0.8589, 0.1615, -0.8318, 0.148, -0.8304, -0.03262, -0.8716, -0.1058, -0.8908, -0.08912, -0.9047, -0.03194, -0.89, -0.03194, -0.89, -0.08912, -0.9047, -0.08068, -0.9108, -0.03849, -0.8976, -0.03849, -0.8976, -0.08068, -0.9108, -0.0688, -0.9219, -0.04602, -0.9137, 0.1613, -0.8869, 0.1641, -0.9195, 0.186, -0.93, 0.1766, -0.8722, 0.1766, -0.8722, 0.186, -0.93, 0.1966, -0.9352, 0.1822, -0.8589, 0.1822, -0.8589, 0.1966, -0.9352, 0.2247, -0.9517, 0.2043, -0.8494, -0.1058, -0.8908, -0.1123, -0.9685, -0.0909, -0.9578, -0.08912, -0.9047, -0.08912, -0.9047, -0.0909, -0.9578, -0.08273, -0.952, -0.08068, -0.9108, -0.08068, -0.9108, -0.08273, -0.952, -0.0691, -0.9448, -0.0688, -0.9219, 0.1641, -0.9195, 0.14, -0.9359, 0.1356, -0.957, 0.186, -0.93, 0.186, -0.93, 0.1356, -0.957, 0.1344, -0.971, 0.1966, -0.9352, 0.1966, -0.9352, 0.1344, -0.971, 0.1309, -0.9999, 0.2247, -0.9517, 0.05037, -0.9096, 0.0387, -0.5187, 0.02751, -0.519, 0.03917, -0.9099, 0.03917, -0.9099, 0.02751, -0.519, 0.01632, -0.5193, 0.02796, -0.9103, -0.0042, -0.9337, 0.01223, -0.9419, 0.01675, -0.9106, 0.005532, -0.911, 0.005532, -0.911, -0.006056, -0.52, -0.01725, -0.5203, -0.005675, -0.9113, -0.005675, -0.9113, -0.01725, -0.5203, -0.02843, -0.5207, -0.01688, -0.9116, -0.01688, -0.9116, -0.02843, -0.5207, -0.03962, -0.521, -0.02809, -0.912, 0.09495, -0.8346, 0.1146, -0.8497, 0.148, -0.8304, 0.1355, -0.824, 0.01675, -0.9106, 0.005133, -0.5197, -0.006056, -0.52, 0.005532, -0.911, 0.1822, -0.8589, 0.2043, -0.8494, 0.1737, -0.824, 0.1615, -0.8318, 0.02796, -0.9103, 0.01632, -0.5193, 0.005133, -0.5197, 0.01675, -0.9106, -0.03194, -0.89, -0.0042, -0.9337, 0.005532, -0.911, 0.003745, -0.9006, -0.005512, -0.8955, -0.01725, -0.5203, -0.006056, -0.52, -0.02013, -0.04236, -0.03127, -0.04269, 0.01632, -0.5193, 0.02751, -0.519, 0.01329, -0.04136, 0.002149, -0.04169, -0.02843, -0.5207, -0.01725, -0.5203, -0.03127, -0.04269, -0.04241, -0.04301, -0.006056, -0.52, 0.005133, -0.5197, -0.008992, -0.04203, -0.02013, -0.04236, 0.02751, -0.519, 0.0387, -0.5187, 0.02443, -0.04103, 0.01329, -0.04136, -0.03962, -0.521, -0.02843, -0.5207, -0.04241, -0.04301, -0.05355, -0.04334, 0.005133, -0.5197, 0.01632, -0.5193, 0.002149, -0.04169, -0.008992, -0.04203, -0.03127, -0.04269, -0.02013, -0.04236, -0.03424, 0.4326, -0.04531, 0.4323, 0.01329, -0.04136, 0.02443, -0.04103, 0.01003, 0.434, -0.001036, 0.4336, -0.02013, -0.04236, -0.008992, -0.04203, -0.02317, 0.433, -0.03424, 0.4326, -0.05355, -0.04334, -0.04241, -0.04301, -0.05637, 0.432, -0.06744, 0.4317, -0.008992, -0.04203, 0.002149, -0.04169, -0.0121, 0.4333, -0.02317, 0.433, -0.04241, -0.04301, -0.03127, -0.04269, -0.04531, 0.4323, -0.05637, 0.432, 0.002149, -0.04169, 0.01329, -0.04136, -0.001036, 0.4336, -0.0121, 0.4333, -0.001036, 0.4336, 0.01003, 0.434, -0.004473, 0.9053, -0.01546, 0.905, -0.03424, 0.4326, -0.02317, 0.433, -0.03744, 0.9043, -0.04842, 0.904, -0.06744, 0.4317, -0.05637, 0.432, -0.0704, 0.9033, -0.08139, 0.903, -0.02317, 0.433, -0.0121, 0.4333, -0.02645, 0.9047, -0.03744, 0.9043, -0.05637, 0.432, -0.04531, 0.4323, -0.05941, 0.9036, -0.0704, 0.9033, -0.0121, 0.4333, -0.001036, 0.4336, -0.01546, 0.905, -0.02645, 0.9047, -0.04531, 0.4323, -0.03424, 0.4326, -0.04842, 0.904, -0.05941, 0.9036, -0.04842, 0.904, -0.03744, 0.9043, -0.05185, 1.373, -0.06279, 1.373, -0.08139, 0.903, -0.0704, 0.9033, -0.08467, 1.372, -0.09562, 1.372, -0.03744, 0.9043, -0.02645, 0.9047, -0.0409, 1.373, -0.05185, 1.373, -0.0704, 0.9033, -0.05941, 0.9036, -0.07373, 1.372, -0.08467, 1.372, -0.02645, 0.9047, -0.01546, 0.905, -0.02996, 1.374, -0.0409, 1.373, -0.05941, 0.9036, -0.04842, 0.904, -0.06279, 1.373, -0.07373, 1.372, -0.01546, 0.905, -0.004473, 0.9053, -0.01902, 1.374, -0.02996, 1.374, -0.09562, 1.372, -0.08467, 1.372, -0.1014, 1.998, -0.1123, 1.998, -0.05185, 1.373, -0.0409, 1.373, -0.05776, 1.999, -0.06867, 1.999, -0.08467, 1.372, -0.07373, 1.372, -0.09048, 1.998, -0.1014, 1.998, -0.0409, 1.373, -0.02996, 1.374, -0.04685, 2.0, -0.05776, 1.999, -0.07373, 1.372, -0.06279, 1.373, -0.07957, 1.999, -0.09048, 1.998, -0.02996, 1.374, -0.01902, 1.374, -0.03593, 2.0, -0.04685, 2.0, -0.06279, 1.373, -0.05185, 1.373, -0.06867, 1.999, -0.07957, 1.999])
me_melted_metal_picker_rope.materials.append(mat_rust_diff)
me_melted_metal_picker_rope.materials.append(mat_johto)
me_melted_metal_picker_rope.materials.append(mat_kupu)
me_melted_metal_picker_rope.materials.append(mat_valo)
me_melted_metal_picker_rope.use_remesh_preserve_volume = False
me_melted_metal_picker_rope.use_remesh_preserve_attributes = False
me_melted_metal_picker_rope.use_mirror_vertex_groups = False
me_melted_metal_picker_rope.update()
arm_armature_002 = bpy.data.armatures.new('Armature.002')  # bones are not reproduced

# ---- objects
ob_armature = bpy.data.objects.new('Armature', arm_armature_002)
ob_melted_metal_picker_holder = bpy.data.objects.new('melted_metal_picker_holder', me_melted_metal_picker_holder)
ob_melted_metal_picker_can = bpy.data.objects.new('melted_metal_picker_can', me_melted_metal_picker_can)
ob_melted_metal_picker_rope = bpy.data.objects.new('melted_metal_picker_rope', me_melted_metal_picker_rope)
ob_lamp = bpy.data.objects.new('Lamp', light_lamp)
ob_camera = bpy.data.objects.new('Camera', cam_camera)

# ---- transforms, parenting, visibility, modifiers, constraints
ob_armature.location = (0.0, 0.0, 0.0)
ob_armature.hide_viewport = True
ob_armature.show_in_front = True
ob_armature.lineart.crease_threshold = 0.0
ob_melted_metal_picker_holder.parent = ob_armature
ob_melted_metal_picker_holder.location = (0.0, 0.0, 0.0)
ob_melted_metal_picker_holder.lineart.crease_threshold = 0.0
_vg = ob_melted_metal_picker_holder.vertex_groups.new(name='Bone')
_vg = ob_melted_metal_picker_holder.vertex_groups.new(name='Bone.001')
_vg = ob_melted_metal_picker_holder.vertex_groups.new(name='Bone.002')
_vg = ob_melted_metal_picker_holder.vertex_groups.new(name='Bone.003')
_vg = ob_melted_metal_picker_holder.vertex_groups.new(name='Bone.004')
_vg = ob_melted_metal_picker_holder.vertex_groups.new(name='Bone.005')
for _i, _w in zip([28, 29, 30, 31, 32, 33, 34, 35, 68, 69, 70, 71, 72, 73, 74, 75, 76, 77, 78, 79], [1.0, 0.9994, 1.0, 0.9994, 0.9815, 0.9815, 0.9385, 0.9385, 1.0, 1.0, 1.0, 1.0, 1.0, 0.9994, 1.0, 0.9994, 0.9815, 0.9815, 0.9385, 0.9385]): _vg.add([_i], _w, 'REPLACE')
_vg = ob_melted_metal_picker_holder.vertex_groups.new(name='Bone.006')
for _i, _w in zip([0, 1, 2, 3, 4, 5, 6, 7, 8, 9, 10, 11, 12, 13, 14, 15, 16, 17, 18, 19, 20, 21, 22, 23, 24, 25, 26, 27, 28, 29, 30, 31, 32, 33, 34, 35, 36, 37, 38, 39, 40, 41, 42, 43, 44, 45, 46, 47, 48, 49, 50, 51, 52, 53, 54, 55, 56, 57, 58, 59, 60, 61, 62, 63, 64, 65, 66, 67, 68, 69, 70, 71, 72, 73, 74, 75, 76, 77, 78, 79], [1.0, 1.0, 1.0, 1.0, 1.0, 1.0, 1.0, 1.0, 1.0, 1.0, 1.0, 1.0, 1.0, 1.0, 1.0, 1.0, 1.0, 1.0, 1.0, 1.0, 1.0, 1.0, 1.0, 1.0, 1.0, 1.0, 1.0, 1.0, 1.0, 1.0, 1.0, 1.0, 1.0, 1.0, 1.0, 1.0, 1.0, 1.0, 1.0, 1.0, 1.0, 1.0, 1.0, 1.0, 1.0, 1.0, 1.0, 1.0, 1.0, 1.0, 1.0, 1.0, 1.0, 1.0, 1.0, 1.0, 1.0, 1.0, 1.0, 1.0, 1.0, 1.0, 1.0, 1.0, 1.0, 1.0, 1.0, 1.0, 1.0, 1.0, 1.0, 1.0, 1.0, 1.0, 1.0, 1.0, 1.0, 1.0, 1.0, 1.0]): _vg.add([_i], _w, 'REPLACE')
_vg = ob_melted_metal_picker_holder.vertex_groups.new(name='Bone.007')
_m = ob_melted_metal_picker_holder.modifiers.new('Armature', 'ARMATURE')
_m = ob_melted_metal_picker_holder.modifiers.new('Armature.001', 'ARMATURE')
_m.object = ob_armature
ob_melted_metal_picker_can.parent = ob_armature
ob_melted_metal_picker_can.location = (0.0, 0.0, 0.0)
ob_melted_metal_picker_can.lineart.crease_threshold = 0.0
_vg = ob_melted_metal_picker_can.vertex_groups.new(name='Bone')
_vg = ob_melted_metal_picker_can.vertex_groups.new(name='Bone.001')
_vg = ob_melted_metal_picker_can.vertex_groups.new(name='Bone.002')
_vg = ob_melted_metal_picker_can.vertex_groups.new(name='Bone.003')
_vg = ob_melted_metal_picker_can.vertex_groups.new(name='Bone.004')
_vg = ob_melted_metal_picker_can.vertex_groups.new(name='Bone.005')
_vg = ob_melted_metal_picker_can.vertex_groups.new(name='Bone.006')
for _i, _w in zip([4, 5, 6, 7, 8, 9, 10, 11, 12, 13, 14, 15, 16, 17, 18, 19, 56, 57, 58, 59, 60, 61, 62, 63, 64, 65, 66, 67, 68, 69, 70, 71, 72, 73, 74, 75, 76, 77, 78, 79, 80, 81, 82, 83, 84, 85, 86, 87, 88, 89, 90, 91, 92, 93, 94, 95, 96, 97, 98, 99, 100, 101, 102, 103, 104, 105, 106, 107, 108, 109, 110, 111, 112, 113, 114, 115, 116, 117, 118, 119, 120, 121, 122, 123, 124, 125, 126, 127, 128, 129, 130, 131, 132, 133, 134, 135, 136, 137, 138, 139, 140, 141, 142, 143, 144, 145, 146, 147, 148, 149, 150, 151, 152, 153, 154, 155, 156, 157, 158, 159], [0.0, 0.0, 0.0, 0.0, 0.0, 0.0, 0.0, 0.0, 0.0, 0.0, 0.0, 0.0, 0.0, 0.0, 0.0, 0.0, 1.592e-37, 1.852e-28, 1.414e-06, 3.269e-14, 3.739e-24, 1.308e-16, 1.242e-19, 7.786e-25, 2.981e-11, 3.271e-05, 2.419e-13, 5.26e-30, 1.133e-38, 2.628e-25, 4.047e-14, 6.326e-24, 1.267e-18, 2.972e-16, 1.024e-11, 2.474e-10, 4.999e-16, 6.848e-18, 0.0, 7.59e-23, 4.162e-18, 7.745e-18, 7.546e-21, 2.645e-19, 0.0, 2.965e-34, 4.145e-20, 9.654e-13, 8.466e-17, 0.0, 1.684e-30, 9.695e-32, 1.155e-20, 9.322e-15, 4.563e-18, 1.56e-27, 3.308e-34, 9.065e-35, 8.589e-41, 3.291e-19, 6.238e-14, 2.656e-08, 2.056e-05, 3.685e-05, 5.048e-19, 9.109e-25, 1.399e-30, 3.816e-21, 4.942e-12, 8.817e-13, 1.315e-16, 4.035e-20, 5.776e-39, 3.647e-28, 3.733e-07, 4.73e-12, 3.661e-23, 5.793e-20, 3.806e-20, 2.963e-23, 9.664e-10, 0.0001492, 4.238e-22, 6.807e-38, 3.011e-35, 3.376e-25, 1.59e-35, 4.108e-31, 1.813e-18, 2.223e-11, 3.439e-14, 1.17e-24, 7.707e-26, 7.426e-23, 2.418e-13, 8.546e-10, 1.266e-14, 1.404e-27, 0.0, 7.774e-32, 0.0, 0.0, 1.227e-35, 2.259e-17, 3.09e-33, 2.824e-35, 3.961e-39, 0.0, 4.117e-25, 5.078e-27, 3.847e-29, 1.018e-31, 1.792e-23, 0.0, 5.495e-34, 0.0, 1.609e-36, 0.0, 1.156e-21, 0.0]): _vg.add([_i], _w, 'REPLACE')
_vg = ob_melted_metal_picker_can.vertex_groups.new(name='Bone.007')
for _i, _w in zip([0, 1, 2, 3, 4, 5, 6, 7, 8, 9, 10, 11, 12, 13, 14, 15, 16, 17, 18, 19, 20, 21, 22, 23, 24, 25, 26, 27, 28, 29, 30, 31, 32, 33, 34, 35, 36, 37, 38, 39, 40, 41, 42, 43, 44, 45, 46, 47, 48, 49, 50, 51, 52, 53, 54, 55, 56, 57, 58, 59, 60, 61, 62, 63, 64, 65, 66, 67, 68, 69, 70, 71, 72, 73, 74, 75, 76, 77, 78, 79, 80, 81, 82, 83, 84, 85, 86, 87, 88, 89, 90, 91, 92, 93, 94, 95, 96, 97, 98, 99, 100, 101, 102, 103, 104, 105, 106, 107, 108, 109, 110, 111, 112, 113, 114, 115, 116, 117, 118, 119, 120, 121, 122, 123, 124, 125, 126, 127, 128, 129, 130, 131, 132, 133, 134, 135, 136, 137, 138, 139, 140, 141, 142, 143, 144, 145, 146, 147, 148, 149, 150, 151, 152, 153, 154, 155, 156, 157, 158, 159], [1.0, 1.0, 1.0, 1.0, 1.0, 1.0, 1.0, 1.0, 1.0, 1.0, 1.0, 1.0, 1.0, 1.0, 1.0, 1.0, 0.9996, 1.0, 1.0, 1.0, 1.0, 1.0, 1.0, 1.0, 1.0, 1.0, 1.0, 1.0, 1.0, 1.0, 1.0, 1.0, 1.0, 1.0, 1.0, 1.0, 1.0, 1.0, 1.0, 1.0, 1.0, 1.0, 1.0, 1.0, 1.0, 1.0, 1.0, 1.0, 1.0, 1.0, 1.0, 1.0, 1.0, 1.0, 1.0, 1.0, 1.0, 1.0, 1.0, 1.0, 1.0, 1.0, 1.0, 1.0, 1.0, 1.0, 1.0, 1.0, 1.0, 1.0, 1.0, 1.0, 1.0, 0.9972, 1.0, 1.0, 1.0, 1.0, 1.0, 1.0, 1.0, 1.0, 1.0, 1.0, 1.0, 1.0, 1.0, 1.0, 1.0, 1.0, 1.0, 1.0, 1.0, 1.0, 1.0, 1.0, 1.0, 1.0, 1.0, 1.0, 1.0, 0.9988, 1.0, 1.0, 1.0, 1.0, 1.0, 1.0, 1.0, 1.0, 1.0, 1.0, 1.0, 1.0, 1.0, 1.0, 1.0, 1.0, 1.0, 1.0, 1.0, 1.0, 1.0, 1.0, 1.0, 1.0, 1.0, 1.0, 1.0, 1.0, 1.0, 1.0, 1.0, 1.0, 1.0, 1.0, 1.0, 1.0, 1.0, 1.0, 1.0, 1.0, 1.0, 1.0, 1.0, 1.0, 1.0, 1.0, 1.0, 1.0, 1.0, 1.0, 1.0, 1.0, 1.0, 1.0, 1.0, 1.0, 1.0, 1.0]): _vg.add([_i], _w, 'REPLACE')
_m = ob_melted_metal_picker_can.modifiers.new('Armature', 'ARMATURE')
_m = ob_melted_metal_picker_can.modifiers.new('Armature.001', 'ARMATURE')
_m.object = ob_armature
ob_melted_metal_picker_rope.parent = ob_armature
ob_melted_metal_picker_rope.location = (0.0, 0.0, 0.0)
ob_melted_metal_picker_rope.lineart.crease_threshold = 0.0
_vg = ob_melted_metal_picker_rope.vertex_groups.new(name='Bone')
_vg.add([65, 66, 67, 68, 69, 70, 71, 72, 73, 74, 75, 76, 77, 78], 1.0, 'REPLACE')
_vg = ob_melted_metal_picker_rope.vertex_groups.new(name='Bone.001')
_vg.add([58, 59, 60, 61, 62, 63, 64, 65, 66, 67, 68, 69, 70, 71], 1.0, 'REPLACE')
_vg = ob_melted_metal_picker_rope.vertex_groups.new(name='Bone.002')
_vg.add([51, 52, 53, 54, 55, 56, 57, 58, 59, 60, 61, 62, 63, 64], 1.0, 'REPLACE')
_vg = ob_melted_metal_picker_rope.vertex_groups.new(name='Bone.003')
_vg.add([44, 45, 46, 47, 48, 49, 50, 51, 52, 53, 54, 55, 56, 57], 1.0, 'REPLACE')
_vg = ob_melted_metal_picker_rope.vertex_groups.new(name='Bone.004')
_vg.add([37, 38, 39, 40, 41, 42, 43, 44, 45, 46, 47, 48, 49, 50], 1.0, 'REPLACE')
_vg = ob_melted_metal_picker_rope.vertex_groups.new(name='Bone.005')
for _i, _w in zip([0, 1, 2, 3, 4, 5, 6, 7, 8, 9, 10, 11, 12, 13, 14, 15, 16, 17, 18, 19, 20, 21, 22, 23, 24, 25, 26, 27, 28, 29, 30, 31, 32, 33, 34, 35, 36, 37, 38, 39, 40, 41, 42, 43], [0.9995, 0.9999, 1.0, 1.0, 1.0, 0.9999, 0.9547, 0.9651, 0.9946, 1.0, 0.9946, 0.9651, 1.0, 1.0, 1.0, 1.0, 1.0, 1.0, 1.0, 1.0, 1.0, 1.0, 1.0, 1.0, 0.9547, 0.9651, 0.9946, 1.0, 0.9946, 0.9651, 1.0, 1.0, 1.0, 1.0, 1.0, 1.0, 1.0, 1.0, 1.0, 1.0, 1.0, 1.0, 1.0, 1.0]): _vg.add([_i], _w, 'REPLACE')
_vg = ob_melted_metal_picker_rope.vertex_groups.new(name='Bone.006')
for _i, _w in zip([0, 1, 2, 3, 4, 5, 6, 7, 8, 9, 10, 11, 12, 13, 14, 15, 16, 17, 18, 19, 20, 21, 22, 23, 24, 25, 26, 27, 28, 29, 30, 31, 32, 33, 34, 35, 36], [1.0, 1.0, 1.0, 1.0, 1.0, 1.0, 1.0, 1.0, 1.0, 1.0, 1.0, 1.0, 1.0, 1.0, 1.0, 1.0, 1.0, 1.0, 1.0, 1.0, 1.0, 1.0, 1.0, 1.0, 1.0, 1.0, 1.0, 1.0, 1.0, 1.0, 0.9982, 0.9982, 0.9982, 0.9982, 0.9982, 0.9982, 0.9982]): _vg.add([_i], _w, 'REPLACE')
_vg = ob_melted_metal_picker_rope.vertex_groups.new(name='Bone.007')
_m = ob_melted_metal_picker_rope.modifiers.new('Armature', 'ARMATURE')
_m = ob_melted_metal_picker_rope.modifiers.new('Armature.001', 'ARMATURE')
_m.object = ob_armature
ob_lamp.location = (4.076, 1.005, 5.904)
ob_lamp.rotation_euler = (0.6503, 0.05522, 1.866)
ob_lamp.lock_rotations_4d = False
ob_lamp.empty_display_type = 'ARROWS'
ob_lamp.color = (0.0, 0.0, 0.0, 0.0)
ob_lamp.lineart.crease_threshold = 0.0
ob_camera.location = (7.481, -6.508, 5.344)
ob_camera.rotation_euler = (1.109, 0.01082, 0.8149)
ob_camera.lock_rotations_4d = False
ob_camera.empty_display_type = 'ARROWS'
ob_camera.color = (0.0, 0.0, 0.0, 0.0)
ob_camera.display_type = 'WIRE'
ob_camera.lineart.crease_threshold = 0.0

# ---- collection membership
col_collection_1.objects.link(ob_armature)
col_collection_1.objects.link(ob_melted_metal_picker_holder)
col_collection_1.objects.link(ob_melted_metal_picker_can)
col_collection_1.objects.link(ob_melted_metal_picker_rope)
col_collection_1.objects.link(ob_lamp)
col_collection_1.objects.link(ob_camera)

# ---- scene / render settings (as saved in the file)
scene.camera = ob_camera
scene.frame_start = 1; scene.frame_end = 250; scene.frame_set(0)
scene.render.engine = 'BLENDER_EEVEE_NEXT'
scene.render.image_settings.color_mode = 'RGB'
scene.render.image_settings.compression = 90
scene.render.resolution_percentage = 50
scene.render.dither_intensity = 0.0
scene.cycles.use_denoising = False
scene.cycles.samples = 10
scene.cycles.sampling_pattern = 'TABULATED_SOBOL'
scene.cycles.light_sampling_threshold = 0.0
scene.cycles.use_adaptive_sampling = False
scene.cycles.use_light_tree = False
scene.cycles.blur_glossy = 0.0
scene.cycles.volume_bounces = 1
scene.cycles.pixel_filter_type = 'GAUSSIAN'
scene.cycles.sample_clamp_indirect = 0.0
scene.view_settings.view_transform = 'Standard'
bpy.context.view_layer.update()
